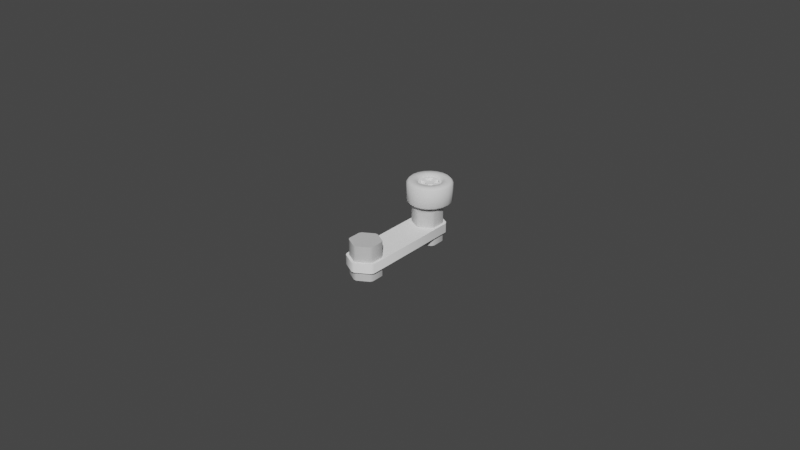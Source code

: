 # Source: speeder.blend  (saved by Blender 2.90.8; exported with 4.5.12 LTS)
import bpy
from mathutils import Matrix  # noqa: F401  (used for matrix-valued properties, if any)

bpy.ops.wm.read_factory_settings(use_empty=True)
scene = bpy.context.scene
scene.name = 'Scene'

# ---- collections
col_collection = bpy.data.collections.new('Collection'); scene.collection.children.link(col_collection)

# ---- materials (node trees are filled in below, after node groups)
mat_white = bpy.data.materials.new('white')
mat_white.use_transparent_shadow = False
mat_white.diffuse_color = (1.0, 1.0, 1.0, 1.0)
mat_darker = bpy.data.materials.new('darker')
mat_darker.use_transparent_shadow = False
mat_darker.diffuse_color = (0.6, 0.6, 0.6, 1.0)

# ---- material node trees

# ---- world
world_world = bpy.data.worlds.new('World'); scene.world = world_world
world_world.use_nodes = True; world_world.node_tree.nodes.clear()
_N = world_world.node_tree.nodes; _L = world_world.node_tree.links
n0 = _N.new('ShaderNodeOutputWorld'); n0.name = 'World Output'; n0.location = (300, 300)
n1 = _N.new('ShaderNodeBackground'); n1.name = 'Background'; n1.location = (10, 300)
n1.inputs[0].default_value = (0.05088, 0.05088, 0.05088, 1.0)
_L.new(n1.outputs[0], n0.inputs[0])
n0.is_active_output = True
world_world.color = (0.05088, 0.05088, 0.05088)
world_world.use_sun_shadow = False
world_world.sun_shadow_jitter_overblur = 0.0

# ---- meshes
me_circle_001 = bpy.data.meshes.new('Circle.001')
me_circle_001.from_pydata([(-4.59e-08, 0.007, -0.0028), (-4.582e-08, 0.006291, -0.0035), (-0.001944, 0.005984, -0.0035), (-0.002163, 0.006658, -0.0028), (-0.003698, 0.00509, -0.0035), (-0.004115, 0.005663, -0.0028), (-0.00509, 0.003698, -0.0035), (-0.005663, 0.004115, -0.0028), (-0.005983, 0.001944, -0.0035), (-0.006657, 0.002163, -0.0028), (-0.006291, 2.044e-07, -0.0035), (-0.007, 2.041e-07, -0.0028), (-0.005983, -0.001944, -0.0035), (-0.006657, -0.002163, -0.0028), (-0.00509, -0.003698, -0.0035), (-0.005663, -0.004114, -0.0028), (-0.003698, -0.00509, -0.0035), (-0.004115, -0.005663, -0.0028), (-0.001944, -0.005983, -0.0035), (-0.002163, -0.006657, -0.0028), (-4.377e-08, -0.006291, -0.0035), (-4.361e-08, -0.007, -0.0028), (0.001944, -0.005983, -0.0035), (0.002163, -0.006657, -0.0028), (0.003698, -0.00509, -0.0035), (0.004114, -0.005663, -0.0028), (0.00509, -0.003698, -0.0035), (0.005663, -0.004114, -0.0028), (0.005983, -0.001944, -0.0035), (0.006657, -0.002163, -0.0028), (0.006291, 2.108e-07, -0.0035), (0.007, 2.112e-07, -0.0028), (0.005983, 0.001944, -0.0035), (0.006657, 0.002163, -0.0028), (0.00509, 0.003698, -0.0035), (0.005663, 0.004115, -0.0028), (0.003698, 0.00509, -0.0035), (0.004114, 0.005663, -0.0028), (0.001944, 0.005984, -0.0035), (0.002163, 0.006658, -0.0028), (-4.582e-08, 0.006291, 0.0035), (-4.59e-08, 0.007, 0.0028), (-0.002163, 0.006658, 0.0028), (-0.001944, 0.005984, 0.0035), (-0.004115, 0.005663, 0.0028), (-0.003698, 0.00509, 0.0035), (-0.005663, 0.004115, 0.0028), (-0.00509, 0.003698, 0.0035), (-0.006657, 0.002163, 0.0028), (-0.005983, 0.001944, 0.0035), (-0.007, 2.041e-07, 0.0028), (-0.006291, 2.044e-07, 0.0035), (-0.006657, -0.002163, 0.0028), (-0.005983, -0.001944, 0.0035), (-0.005663, -0.004114, 0.0028), (-0.00509, -0.003698, 0.0035), (-0.004115, -0.005663, 0.0028), (-0.003698, -0.00509, 0.0035), (-0.002163, -0.006657, 0.0028), (-0.001944, -0.005983, 0.0035), (-4.361e-08, -0.007, 0.0028), (-4.377e-08, -0.006291, 0.0035), (0.002163, -0.006657, 0.0028), (0.001944, -0.005983, 0.0035), (0.004114, -0.005663, 0.0028), (0.003698, -0.00509, 0.0035), (0.005663, -0.004114, 0.0028), (0.00509, -0.003698, 0.0035), (0.006657, -0.002163, 0.0028), (0.005983, -0.001944, 0.0035), (0.007, 2.112e-07, 0.0028), (0.006291, 2.108e-07, 0.0035), (0.006657, 0.002163, 0.0028), (0.005983, 0.001944, 0.0035), (0.005663, 0.004115, 0.0028), (0.00509, 0.003698, 0.0035), (0.004114, 0.005663, 0.0028), (0.003698, 0.00509, 0.0035), (0.002163, 0.006658, 0.0028), (0.001944, 0.005984, 0.0035), (-4.558e-08, 0.004209, -0.0035), (-0.001082, 0.003329, -0.0028), (-0.001301, 0.004003, -0.0035), (-0.002057, 0.002832, -0.0028), (-0.002474, 0.003405, -0.0035), (-0.003405, 0.002474, -0.0035), (-0.004003, 0.001301, -0.0035), (-0.004209, 2.052e-07, -0.0035), (-0.003329, -0.001081, -0.0028), (-0.004003, -0.0013, -0.0035), (-0.002832, -0.002057, -0.0028), (-0.003405, -0.002474, -0.0035), (-0.002474, -0.003405, -0.0035), (-0.001082, -0.003328, -0.0028), (-0.001301, -0.004003, -0.0035), (-4.436e-08, -0.0035, -0.0028), (-4.421e-08, -0.004209, -0.0035), (0.001301, -0.004003, -0.0035), (0.002057, -0.002831, -0.0028), (0.002474, -0.003405, -0.0035), (0.002832, -0.002057, -0.0028), (0.003405, -0.002474, -0.0035), (0.003329, -0.001081, -0.0028), (0.004003, -0.0013, -0.0035), (0.004209, 2.095e-07, -0.0035), (0.004003, 0.001301, -0.0035), (0.002832, 0.002057, -0.0028), (0.003405, 0.002474, -0.0035), (0.002474, 0.003405, -0.0035), (0.001082, 0.003329, -0.0028), (0.001301, 0.004003, -0.0035), (-4.55e-08, 0.0035, 0.0028), (-4.558e-08, 0.004209, 0.0035), (-0.001301, 0.004003, 0.0035), (-0.001082, 0.003329, 0.0028), (-0.002474, 0.003405, 0.0035), (-0.003405, 0.002474, 0.0035), (-0.002832, 0.002057, 0.0028), (-0.004003, 0.001301, 0.0035), (-0.003329, 0.001082, 0.0028), (-0.004209, 2.052e-07, 0.0035), (-0.004003, -0.0013, 0.0035), (-0.003405, -0.002474, 0.0035), (-0.002474, -0.003405, 0.0035), (-0.002057, -0.002831, 0.0028), (-0.001301, -0.004003, 0.0035), (-0.001082, -0.003328, 0.0028), (-4.421e-08, -0.004209, 0.0035), (0.001301, -0.004003, 0.0035), (0.002474, -0.003405, 0.0035), (0.003405, -0.002474, 0.0035), (0.002832, -0.002057, 0.0028), (0.004003, -0.0013, 0.0035), (0.004209, 2.095e-07, 0.0035), (0.004003, 0.001301, 0.0035), (0.003405, 0.002474, 0.0035), (0.002832, 0.002057, 0.0028), (0.002474, 0.003405, 0.0035), (0.002057, 0.002832, 0.0028), (0.001301, 0.004003, 0.0035), (0.001082, 0.003329, 0.0028), (-4.55e-08, 0.0035, -0.0028), (-0.002832, 0.002057, -0.0028), (-0.003329, 0.001082, -0.0028), (-0.0035, 2.055e-07, -0.0028), (-0.002057, -0.002831, -0.0028), (0.001082, -0.003328, -0.0028), (0.0035, 2.091e-07, -0.0028), (0.003329, 0.001082, -0.0028), (0.002057, 0.002832, -0.0028), (-0.002057, 0.002832, 0.0028), (-0.0035, 2.055e-07, 0.0028), (-0.003329, -0.001081, 0.0028), (-0.002832, -0.002057, 0.0028), (-4.436e-08, -0.0035, 0.0028), (0.001082, -0.003328, 0.0028), (0.002057, -0.002831, 0.0028), (0.003329, -0.001081, 0.0028), (0.0035, 2.091e-07, 0.0028), (0.003329, 0.001082, 0.0028)], [], [(28, 26, 101, 103), (14, 12, 89, 91), (30, 28, 103, 104), (16, 14, 91, 92), (32, 30, 104, 105), (18, 16, 92, 94), (1, 38, 110, 80), (34, 32, 105, 107), (20, 18, 94, 96), (6, 4, 84, 85), (36, 34, 107, 108), (22, 20, 96, 97), (8, 6, 85, 86), (38, 36, 108, 110), (24, 22, 97, 99), (10, 8, 86, 87), (40, 43, 113, 112), (26, 24, 99, 101), (12, 10, 87, 89), (4, 2, 82, 84), (5, 44, 42, 3), (59, 61, 127, 125), (33, 72, 70, 31), (7, 46, 44, 5), (61, 63, 128, 127), (35, 74, 72, 33), (9, 48, 46, 7), (63, 65, 129, 128), (37, 76, 74, 35), (11, 50, 48, 9), (65, 67, 130, 129), (39, 78, 76, 37), (13, 52, 50, 11), (67, 69, 132, 130), (0, 41, 78, 39), (15, 54, 52, 13), (69, 71, 133, 132), (79, 40, 112, 139), (17, 56, 54, 15), (71, 73, 134, 133), (45, 47, 116, 115), (19, 58, 56, 17), (73, 75, 135, 134), (47, 49, 118, 116), (21, 60, 58, 19), (75, 77, 137, 135), (49, 51, 120, 118), (23, 62, 60, 21), (77, 79, 139, 137), (51, 53, 121, 120), (25, 64, 62, 23), (53, 55, 122, 121), (27, 66, 64, 25), (43, 45, 115, 113), (55, 57, 123, 122), (29, 68, 66, 27), (3, 42, 41, 0), (57, 59, 125, 123), (31, 70, 68, 29), (3, 0, 1, 2), (5, 3, 2, 4), (7, 5, 4, 6), (9, 7, 6, 8), (11, 9, 8, 10), (13, 11, 10, 12), (15, 13, 12, 14), (17, 15, 14, 16), (19, 17, 16, 18), (21, 19, 18, 20), (23, 21, 20, 22), (25, 23, 22, 24), (27, 25, 24, 26), (29, 27, 26, 28), (31, 29, 28, 30), (33, 31, 30, 32), (35, 33, 32, 34), (37, 35, 34, 36), (39, 37, 36, 38), (0, 39, 38, 1), (43, 40, 41, 42), (45, 43, 42, 44), (47, 45, 44, 46), (49, 47, 46, 48), (51, 49, 48, 50), (53, 51, 50, 52), (55, 53, 52, 54), (57, 55, 54, 56), (59, 57, 56, 58), (61, 59, 58, 60), (63, 61, 60, 62), (65, 63, 62, 64), (67, 65, 64, 66), (69, 67, 66, 68), (71, 69, 68, 70), (73, 71, 70, 72), (75, 73, 72, 74), (77, 75, 74, 76), (79, 77, 76, 78), (40, 79, 78, 41), (82, 80, 141, 81), (84, 82, 81, 83), (85, 84, 83, 142), (86, 85, 142, 143), (87, 86, 143, 144), (89, 87, 144, 88), (91, 89, 88, 90), (92, 91, 90, 145), (94, 92, 145, 93), (96, 94, 93, 95), (97, 96, 95, 146), (99, 97, 146, 98), (101, 99, 98, 100), (103, 101, 100, 102), (104, 103, 102, 147), (105, 104, 147, 148), (107, 105, 148, 106), (108, 107, 106, 149), (110, 108, 149, 109), (80, 110, 109, 141), (114, 111, 112, 113), (150, 114, 113, 115), (117, 150, 115, 116), (119, 117, 116, 118), (151, 119, 118, 120), (152, 151, 120, 121), (153, 152, 121, 122), (124, 153, 122, 123), (126, 124, 123, 125), (154, 126, 125, 127), (155, 154, 127, 128), (156, 155, 128, 129), (131, 156, 129, 130), (157, 131, 130, 132), (158, 157, 132, 133), (159, 158, 133, 134), (136, 159, 134, 135), (138, 136, 135, 137), (140, 138, 137, 139), (111, 140, 139, 112), (2, 1, 80, 82)])
me_circle_001.polygons.foreach_set('use_smooth', [True] * 140)
_uv = me_circle_001.uv_layers.new(name='UVMap')
_uv.uv.foreach_set('vector', [0.0, 0.0, 0.0, 0.0, 0.0, 0.0, 0.0, 0.0, 0.0, 0.0, 0.0, 0.0, 0.0, 0.0, 0.0, 0.0, 0.0, 0.0, 0.0, 0.0, 0.0, 0.0, 0.0, 0.0, 0.0, 0.0, 0.0, 0.0, 0.0, 0.0, 0.0, 0.0, 0.0, 0.0, 0.0, 0.0, 0.0, 0.0, 0.0, 0.0, 0.0, 0.0, 0.0, 0.0, 0.0, 0.0, 0.0, 0.0, 0.0, 0.0, 0.0, 0.0, 0.0, 0.0, 0.0, 0.0, 0.0, 0.0, 0.0, 0.0, 0.0, 0.0, 0.0, 0.0, 0.0, 0.0, 0.0, 0.0, 0.0, 0.0, 0.0, 0.0, 0.0, 0.0, 0.0, 0.0, 0.0, 0.0, 0.0, 0.0, 0.0, 0.0, 0.0, 0.0, 0.0, 0.0, 0.0, 0.0, 0.0, 0.0, 0.0, 0.0, 0.0, 0.0, 0.0, 0.0, 0.0, 0.0, 0.0, 0.0, 0.0, 0.0, 0.0, 0.0, 0.0, 0.0, 0.0, 0.0, 0.0, 0.0, 0.0, 0.0, 0.0, 0.0, 0.0, 0.0, 0.0, 0.0, 0.0, 0.0, 0.0, 0.0, 0.0, 0.0, 0.0, 0.0, 0.0, 0.0, 0.0, 0.0, 0.0, 0.0, 0.0, 0.0, 0.0, 0.0, 0.0, 0.0, 0.0, 0.0, 0.0, 0.0, 0.0, 0.0, 0.0, 0.0, 0.0, 0.0, 0.0, 0.0, 0.0, 0.0, 0.0, 0.0, 0.0, 0.0, 0.0, 0.0, 0.0, 0.0, 0.0, 0.0, 0.0, 0.0, 0.0, 0.0, 0.0, 0.0, 0.0, 0.0, 0.0, 0.0, 0.0, 0.0, 0.0, 0.0, 0.0, 0.0, 0.0, 0.0, 0.0, 0.0, 0.0, 0.0, 0.0, 0.0, 0.0, 0.0, 0.0, 0.0, 0.0, 0.0, 0.0, 0.0, 0.0, 0.0, 0.0, 0.0, 0.0, 0.0, 0.0, 0.0, 0.0, 0.0, 0.0, 0.0, 0.0, 0.0, 0.0, 0.0, 0.0, 0.0, 0.0, 0.0, 0.0, 0.0, 0.0, 0.0, 0.0, 0.0, 0.0, 0.0, 0.0, 0.0, 0.0, 0.0, 0.0, 0.0, 0.0, 0.0, 0.0, 0.0, 0.0, 0.0, 0.0, 0.0, 0.0, 0.0, 0.0, 0.0, 0.0, 0.0, 0.0, 0.0, 0.0, 0.0, 0.0, 0.0, 0.0, 0.0, 0.0, 0.0, 0.0, 0.0, 0.0, 0.0, 0.0, 0.0, 0.0, 0.0, 0.0, 0.0, 0.0, 0.0, 0.0, 0.0, 0.0, 0.0, 0.0, 0.0, 0.0, 0.0, 0.0, 0.0, 0.0, 0.0, 0.0, 0.0, 0.0, 0.0, 0.0, 0.0, 0.0, 0.0, 0.0, 0.0, 0.0, 0.0, 0.0, 0.0, 0.0, 0.0, 0.0, 0.0, 0.0, 0.0, 0.0, 0.0, 0.0, 0.0, 0.0, 0.0, 0.0, 0.0, 0.0, 0.0, 0.0, 0.0, 0.0, 0.0, 0.0, 0.0, 0.0, 0.0, 0.0, 0.0, 0.0, 0.0, 0.0, 0.0, 0.0, 0.0, 0.0, 0.0, 0.0, 0.0, 0.0, 0.0, 0.0, 0.0, 0.0, 0.0, 0.0, 0.0, 0.0, 0.0, 0.0, 0.0, 0.0, 0.0, 0.0, 0.0, 0.0, 0.0, 0.0, 0.0, 0.0, 0.0, 0.0, 0.0, 0.0, 0.0, 0.0, 0.0, 0.0, 0.0, 0.0, 0.0, 0.0, 0.0, 0.0, 0.0, 0.0, 0.0, 0.0, 0.0, 0.0, 0.0, 0.0, 0.0, 0.0, 0.0, 0.0, 0.0, 0.0, 0.0, 0.0, 0.0, 0.0, 0.0, 0.0, 0.0, 0.0, 0.0, 0.0, 0.0, 0.0, 0.0, 0.0, 0.0, 0.0, 0.0, 0.0, 0.0, 0.0, 0.0, 0.0, 0.0, 0.0, 0.0, 0.0, 0.0, 0.0, 0.0, 0.0, 0.0, 0.0, 0.0, 0.0, 0.0, 0.0, 0.0, 0.0, 0.0, 0.0, 0.0, 0.0, 0.0, 0.0, 0.0, 0.0, 0.0, 0.0, 0.0, 0.0, 0.0, 0.0, 0.0, 0.0, 0.0, 0.0, 0.0, 0.0, 0.0, 0.0, 0.0, 0.0, 0.0, 0.0, 0.0, 0.0, 0.0, 0.0, 0.0, 0.0, 0.0, 0.0, 0.0, 0.0, 0.0, 0.0, 0.0, 0.0, 0.0, 0.0, 0.0, 0.0, 0.0, 0.0, 0.0, 0.0, 0.0, 0.0, 0.0, 0.0, 0.0, 0.0, 0.0, 0.0, 0.0, 0.0, 0.0, 0.0, 0.0, 0.0, 0.0, 0.0, 0.0, 0.0, 0.0, 0.0, 0.0, 0.0, 0.0, 0.0, 0.0, 0.0, 0.0, 0.0, 0.0, 0.0, 0.0, 0.0, 0.0, 0.0, 0.0, 0.0, 0.0, 0.0, 0.0, 0.0, 0.0, 0.0, 0.0, 0.0, 0.0, 0.0, 0.0, 0.0, 0.0, 0.0, 0.0, 0.0, 0.0, 0.0, 0.0, 0.0, 0.0, 0.0, 0.0, 0.0, 0.0, 0.0, 0.0, 0.0, 0.0, 0.0, 0.0, 0.0, 0.0, 0.0, 0.0, 0.0, 0.0, 0.0, 0.0, 0.0, 0.0, 0.0, 0.0, 0.0, 0.0, 0.0, 0.0, 0.0, 0.0, 0.0, 0.0, 0.0, 0.0, 0.0, 0.0, 0.0, 0.0, 0.0, 0.0, 0.0, 0.0, 0.0, 0.0, 0.0, 0.0, 0.0, 0.0, 0.0, 0.0, 0.0, 0.0, 0.0, 0.0, 0.0, 0.0, 0.0, 0.0, 0.0, 0.0, 0.0, 0.0, 0.0, 0.0, 0.0, 0.0, 0.0, 0.0, 0.0, 0.0, 0.0, 0.0, 0.0, 0.0, 0.0, 0.0, 0.0, 0.0, 0.0, 0.0, 0.0, 0.0, 0.0, 0.0, 0.0, 0.0, 0.0, 0.0, 0.0, 0.0, 0.0, 0.0, 0.0, 0.0, 0.0, 0.0, 0.0, 0.0, 0.0, 0.0, 0.0, 0.0, 0.0, 0.0, 0.0, 0.0, 0.0, 0.0, 0.0, 0.0, 0.0, 0.0, 0.0, 0.0, 0.0, 0.0, 0.0, 0.0, 0.0, 0.0, 0.0, 0.0, 0.0, 0.0, 0.0, 0.0, 0.0, 0.0, 0.0, 0.0, 0.0, 0.0, 0.0, 0.0, 0.0, 0.0, 0.0, 0.0, 0.0, 0.0, 0.0, 0.0, 0.0, 0.0, 0.0, 0.0, 0.0, 0.0, 0.0, 0.0, 0.0, 0.0, 0.0, 0.0, 0.0, 0.0, 0.0, 0.0, 0.0, 0.0, 0.0, 0.0, 0.0, 0.0, 0.0, 0.0, 0.0, 0.0, 0.0, 0.0, 0.0, 0.0, 0.0, 0.0, 0.0, 0.0, 0.0, 0.0, 0.0, 0.0, 0.0, 0.0, 0.0, 0.0, 0.0, 0.0, 0.0, 0.0, 0.0, 0.0, 0.0, 0.0, 0.0, 0.0, 0.0, 0.0, 0.0, 0.0, 0.0, 0.0, 0.0, 0.0, 0.0, 0.0, 0.0, 0.0, 0.0, 0.0, 0.0, 0.0, 0.0, 0.0, 0.0, 0.0, 0.0, 0.0, 0.0, 0.0, 0.0, 0.0, 0.0, 0.0, 0.0, 0.0, 0.0, 0.0, 0.0, 0.0, 0.0, 0.0, 0.0, 0.0, 0.0, 0.0, 0.0, 0.0, 0.0, 0.0, 0.0, 0.0, 0.0, 0.0, 0.0, 0.0, 0.0, 0.0, 0.0, 0.0, 0.0, 0.0, 0.0, 0.0, 0.0, 0.0, 0.0, 0.0, 0.0, 0.0, 0.0, 0.0, 0.0, 0.0, 0.0, 0.0, 0.0, 0.0, 0.0, 0.0, 0.0, 0.0, 0.0, 0.0, 0.0, 0.0, 0.0, 0.0, 0.0, 0.0, 0.0, 0.0, 0.0, 0.0, 0.0, 0.0, 0.0, 0.0, 0.0, 0.0, 0.0, 0.0, 0.0, 0.0, 0.0, 0.0, 0.0, 0.0, 0.0, 0.0, 0.0, 0.0, 0.0, 0.0, 0.0, 0.0, 0.0, 0.0, 0.0, 0.0, 0.0, 0.0, 0.0, 0.0, 0.0, 0.0, 0.0, 0.0, 0.0, 0.0, 0.0, 0.0, 0.0, 0.0, 0.0, 0.0, 0.0, 0.0, 0.0, 0.0, 0.0, 0.0, 0.0, 0.0, 0.0, 0.0, 0.0, 0.0, 0.0, 0.0, 0.0, 0.0, 0.0, 0.0, 0.0, 0.0, 0.0, 0.0, 0.0, 0.0, 0.0, 0.0, 0.0, 0.0, 0.0, 0.0, 0.0, 0.0, 0.0, 0.0, 0.0, 0.0, 0.0, 0.0, 0.0, 0.0, 0.0, 0.0, 0.0, 0.0, 0.0, 0.0, 0.0, 0.0, 0.0, 0.0, 0.0, 0.0, 0.0, 0.0, 0.0, 0.0, 0.0, 0.0, 0.0, 0.0, 0.0, 0.0, 0.0, 0.0, 0.0, 0.0, 0.0, 0.0, 0.0, 0.0, 0.0, 0.0, 0.0, 0.0, 0.0, 0.0, 0.0, 0.0, 0.0, 0.0, 0.0, 0.0, 0.0, 0.0, 0.0, 0.0, 0.0, 0.0, 0.0, 0.0, 0.0, 0.0, 0.0, 0.0, 0.0, 0.0, 0.0, 0.0, 0.0, 0.0, 0.0, 0.0, 0.0, 0.0, 0.0, 0.0, 0.0, 0.0, 0.0, 0.0, 0.0, 0.0, 0.0, 0.0, 0.0, 0.0, 0.0, 0.0, 0.0, 0.0, 0.0, 0.0, 0.0, 0.0, 0.0, 0.0, 0.0, 0.0, 0.0, 0.0, 0.0, 0.0, 0.0, 0.0, 0.0, 0.0, 0.0, 0.0, 0.0, 0.0, 0.0, 0.0, 0.0, 0.0, 0.0, 0.0, 0.0, 0.0, 0.0, 0.0, 0.0, 0.0, 0.0, 0.0, 0.0, 0.0, 0.0, 0.0, 0.0, 0.0, 0.0, 0.0, 0.0, 0.0, 0.0, 0.0, 0.0, 0.0, 0.0, 0.0, 0.0, 0.0, 0.0, 0.0, 0.0, 0.0, 0.0, 0.0, 0.0, 0.0, 0.0, 0.0, 0.0, 0.0, 0.0, 0.0, 0.0, 0.0, 0.0, 0.0, 0.0, 0.0, 0.0, 0.0, 0.0, 0.0, 0.0, 0.0, 0.0, 0.0, 0.0, 0.0, 0.0, 0.0, 0.0, 0.0, 0.0, 0.0, 0.0, 0.0, 0.0, 0.0, 0.0, 0.0, 0.0, 0.0, 0.0, 0.0, 0.0, 0.0, 0.0, 0.0, 0.0, 0.0, 0.0, 0.0, 0.0, 0.0, 0.0, 0.0, 0.0, 0.0, 0.0, 0.0, 0.0, 0.0, 0.0, 0.0, 0.0, 0.0, 0.0, 0.0, 0.0, 0.0, 0.0, 0.0, 0.0, 0.0, 0.0, 0.0, 0.0, 0.0, 0.0, 0.0, 0.0, 0.0, 0.0, 0.0, 0.0, 0.0, 0.0, 0.0, 0.0, 0.0, 0.0, 0.0, 0.0, 0.0, 0.0, 0.0, 0.0, 0.0, 0.0, 0.0, 0.0, 0.0, 0.0, 0.0, 0.0, 0.0])
me_circle_001.use_remesh_fix_poles = True
me_circle_001.use_remesh_preserve_attributes = False
me_circle_001.use_mirror_vertex_groups = False
me_circle_001.update()
me_circle_002 = bpy.data.meshes.new('Circle.002')
me_circle_002.from_pydata([(-0.0008653, -0.002663, -0.0028), (-0.001646, -0.002265, -0.0028), (-0.002663, 0.0008655, -0.0028), (-0.0008653, 0.002663, -0.0028), (0.001082, 0.003329, -0.0028), (0.002057, 0.002832, -0.0028), (0.002832, 0.002057, -0.0028), (0.003329, 0.001082, -0.0028), (0.0035, 2.091e-07, -0.0028), (0.003329, -0.001081, -0.0028), (0.002832, -0.002057, -0.0028), (0.002057, -0.002831, -0.0028), (0.001082, -0.003328, -0.0028), (-4.436e-08, -0.0035, -0.0028), (-0.001082, -0.003328, -0.0028), (-4.55e-08, 0.0035, 0.0028), (-0.001082, 0.003329, 0.0028), (-0.002057, 0.002832, 0.0028), (-0.002832, 0.002057, 0.0028), (-0.003329, 0.001082, 0.0028), (-0.0035, 2.055e-07, 0.0028), (-0.003329, -0.001081, 0.0028), (-0.002832, -0.002057, 0.0028), (-0.002057, -0.002831, 0.0028), (-0.001082, -0.003328, 0.0028), (-4.436e-08, -0.0035, 0.0028), (0.001082, -0.003328, 0.0028), (0.002057, -0.002831, 0.0028), (0.002832, -0.002057, 0.0028), (0.003329, -0.001081, 0.0028), (0.0035, 2.091e-07, 0.0028), (0.003329, 0.001082, 0.0028), (0.002832, 0.002057, 0.0028), (0.002057, 0.002832, 0.0028), (0.001082, 0.003329, 0.0028), (-0.002057, -0.002831, -0.0028), (-0.001646, 0.002265, -0.0028), (-0.002265, 0.001646, -0.0028), (-0.002832, -0.002057, -0.0028), (-0.002663, -0.000865, -0.0028), (-0.002265, -0.001646, -0.0028), (-0.003329, -0.001081, -0.0028), (0.0008652, -0.002663, -0.0028), (0.001646, -0.002265, -0.0028), (0.002265, -0.001646, -0.0028), (0.002663, -0.000865, -0.0028), (-0.0035, 2.055e-07, -0.0028), (0.002663, 0.0008655, -0.0028), (0.002265, 0.001646, -0.0028), (-0.0008653, 0.002663, 0.0028), (-0.001646, 0.002265, 0.0028), (-0.002265, 0.001646, 0.0028), (-0.002663, 0.0008655, 0.0028), (-0.002663, -0.000865, 0.0028), (-0.002265, -0.001646, 0.0028), (-0.001646, -0.002265, 0.0028), (-0.0008653, -0.002663, 0.0028), (0.0008652, -0.002663, 0.0028), (0.001646, -0.002265, 0.0028), (0.002265, -0.001646, 0.0028), (0.002663, -0.000865, 0.0028), (0.002663, 0.0008655, 0.0028), (0.002265, 0.001646, 0.0028), (0.001646, 0.002265, 0.0028), (0.0008652, 0.002663, 0.0028), (-0.003329, 0.001082, -0.0028), (-0.002832, 0.002057, -0.0028), (-0.002057, 0.002832, -0.0028), (0.0004326, -0.001331, -0.00252), (0.001331, -0.0004324, -0.00252), (-0.001082, 0.003329, -0.0028), (-4.55e-08, 0.0035, -0.0028), (-0.001332, 0.0004328, 0.00252), (-0.001332, -0.0004324, 0.00252), (0.001331, -0.0004324, 0.00252), (0.001331, 0.0004328, 0.00252), (0.0004326, 0.001332, 0.00252), (-0.0009778, -0.0009776, -0.00252), (0.001331, 0.0004328, -0.00252), (-0.0009778, -0.0009776, 0.00252), (0.0009777, -0.0009776, 0.00252), (0.0004326, -0.001331, 0.00252), (0.0009777, 0.000978, 0.00252), (-0.0004327, 0.001332, 0.00252), (-0.001332, 0.0004328, -0.00252), (-0.0004327, -0.001331, -0.00252), (-0.0009778, 0.000978, 0.00252), (-4.58e-08, 2.068e-07, 0.00252), (-0.0004327, -0.001331, 0.00252), (0.001646, 0.002265, -0.0028), (0.0008652, 0.002663, -0.0028), (-0.001332, -0.0004324, -0.00252), (0.0004326, 0.001332, -0.00252), (0.0009777, -0.0009776, -0.00252), (0.0009777, 0.000978, -0.00252), (-0.0004327, 0.001332, -0.00252), (-0.0009778, 0.000978, -0.00252), (-4.58e-08, 2.068e-07, -0.00252), (0.0, 0.001, -0.005), (-0.000866, 0.0005, -0.005), (-0.000866, -0.0005, -0.005), (8.742e-11, -0.001, -0.005), (0.000866, -0.0005, -0.005), (0.000866, 0.0005, -0.005), (0.0, 0.001, 4.657e-10), (-0.000866, 0.0005, 4.657e-10), (-0.000866, -0.0005, 4.657e-10), (8.742e-11, -0.001, 4.657e-10), (0.000866, -0.0005, 4.657e-10), (0.000866, 0.0005, 4.657e-10), (0.0, 0.001, -0.005), (-0.000866, 0.0005, -0.005), (-0.000866, -0.0005, -0.005), (8.742e-11, -0.001, -0.005), (0.000866, -0.0005, -0.005), (0.000866, 0.0005, -0.005), (0.0, 0.001, 4.657e-10), (-0.000866, 0.0005, 4.657e-10), (-0.000866, -0.0005, 4.657e-10), (8.742e-11, -0.001, 4.657e-10), (0.000866, -0.0005, 4.657e-10), (0.000866, 0.0005, 4.657e-10)], [], [(45, 44, 59, 60), (40, 39, 53, 54), (1, 40, 54, 55), (2, 52, 72, 84), (0, 1, 55, 56), (53, 52, 20), (48, 47, 61, 62), (37, 36, 50, 51), (89, 48, 62, 63), (57, 42, 68, 81), (2, 37, 51, 52), (90, 89, 63, 64), (43, 42, 57, 58), (44, 43, 58, 59), (20, 52, 19), (36, 3, 49, 50), (39, 2, 84, 91), (23, 24, 56, 55), (77, 91, 97), (47, 45, 69, 78), (15, 16, 49), (85, 97, 68), (93, 68, 97), (20, 21, 53), (84, 97, 91), (69, 97, 78), (26, 27, 58, 57), (3, 90, 92, 95), (92, 97, 95), (27, 28, 59, 58), (92, 94, 97), (3, 71, 90), (28, 29, 60, 59), (9, 45, 8), (30, 31, 61), (16, 17, 50, 49), (14, 0, 13), (34, 15, 64), (17, 18, 51, 50), (45, 47, 8), (31, 32, 62, 61), (18, 19, 52, 51), (94, 78, 97), (32, 33, 63, 62), (56, 25, 57), (0, 85, 68, 42), (33, 34, 64, 63), (25, 26, 57), (84, 96, 97), (21, 22, 54, 53), (85, 77, 97), (96, 95, 97), (22, 23, 55, 54), (69, 93, 97), (74, 87, 80), (86, 87, 83), (88, 87, 79), (72, 87, 86), (56, 57, 81, 88), (82, 87, 75), (60, 30, 61), (53, 39, 91, 73), (38, 40, 1, 35), (24, 25, 56), (49, 3, 95, 83), (45, 60, 74, 69), (41, 39, 40, 38), (13, 42, 12), (29, 30, 60), (90, 64, 76, 92), (5, 89, 90, 4), (61, 47, 78, 75), (49, 64, 15), (0, 56, 88, 85), (94, 82, 75, 78), (96, 86, 83, 95), (93, 80, 81, 68), (77, 79, 73, 91), (76, 87, 82), (92, 76, 82, 94), (76, 83, 87), (69, 74, 80, 93), (49, 83, 76, 64), (85, 88, 79, 77), (84, 72, 86, 96), (74, 75, 87), (72, 73, 87), (80, 87, 81), (88, 81, 87), (61, 75, 74, 60), (79, 87, 73), (53, 73, 72, 52), (0, 42, 13), (6, 48, 89, 5), (66, 37, 2, 65), (7, 47, 48, 6), (67, 36, 37, 66), (4, 90, 71), (70, 3, 36, 67), (8, 47, 7), (10, 44, 45, 9), (11, 43, 44, 10), (12, 42, 43, 11), (46, 39, 41), (71, 3, 70), (35, 1, 0, 14), (46, 65, 2), (39, 46, 2), (100, 106, 105, 99), (103, 109, 108, 102), (101, 107, 106, 100), (99, 105, 104, 98), (98, 104, 109, 103), (102, 108, 107, 101), (112, 118, 117, 111), (115, 121, 120, 114), (113, 119, 118, 112), (111, 117, 116, 110), (110, 116, 121, 115), (114, 120, 119, 113)])
me_circle_002.polygons.foreach_set('use_smooth', [True] * 120)
_uv = me_circle_002.uv_layers.new(name='UVMap')
_uv.uv.foreach_set('vector', [0.0, 0.0, 0.0, 0.0, 0.0, 0.0, 0.0, 0.0, 0.0, 0.0, 0.0, 0.0, 0.0, 0.0, 0.0, 0.0, 0.0, 0.0, 0.0, 0.0, 0.0, 0.0, 0.0, 0.0, 0.0, 0.0, 0.0, 0.0, 0.0, 0.0, 0.0, 0.0, 0.0, 0.0, 0.0, 0.0, 0.0, 0.0, 0.0, 0.0, 0.0, 0.0, 0.0, 0.0, 0.0, 0.0, 0.0, 0.0, 0.0, 0.0, 0.0, 0.0, 0.0, 0.0, 0.0, 0.0, 0.0, 0.0, 0.0, 0.0, 0.0, 0.0, 0.0, 0.0, 0.0, 0.0, 0.0, 0.0, 0.0, 0.0, 0.0, 0.0, 0.0, 0.0, 0.0, 0.0, 0.0, 0.0, 0.0, 0.0, 0.0, 0.0, 0.0, 0.0, 0.0, 0.0, 0.0, 0.0, 0.0, 0.0, 0.0, 0.0, 0.0, 0.0, 0.0, 0.0, 0.0, 0.0, 0.0, 0.0, 0.0, 0.0, 0.0, 0.0, 0.0, 0.0, 0.0, 0.0, 0.0, 0.0, 0.0, 0.0, 0.0, 0.0, 0.0, 0.0, 0.0, 0.0, 0.0, 0.0, 0.0, 0.0, 0.0, 0.0, 0.0, 0.0, 0.0, 0.0, 0.0, 0.0, 0.0, 0.0, 0.0, 0.0, 0.0, 0.0, 0.0, 0.0, 0.0, 0.0, 0.0, 0.0, 0.0, 0.0, 0.0, 0.0, 0.0, 0.0, 0.0, 0.0, 0.0, 0.0, 0.0, 0.0, 0.0, 0.0, 0.0, 0.0, 0.0, 0.0, 0.0, 0.0, 0.0, 0.0, 0.0, 0.0, 0.0, 0.0, 0.0, 0.0, 0.0, 0.0, 0.0, 0.0, 0.0, 0.0, 0.0, 0.0, 0.0, 0.0, 0.0, 0.0, 0.0, 0.0, 0.0, 0.0, 0.0, 0.0, 0.0, 0.0, 0.0, 0.0, 0.0, 0.0, 0.0, 0.0, 0.0, 0.0, 0.0, 0.0, 0.0, 0.0, 0.0, 0.0, 0.0, 0.0, 0.0, 0.0, 0.0, 0.0, 0.0, 0.0, 0.0, 0.0, 0.0, 0.0, 0.0, 0.0, 0.0, 0.0, 0.0, 0.0, 0.0, 0.0, 0.0, 0.0, 0.0, 0.0, 0.0, 0.0, 0.0, 0.0, 0.0, 0.0, 0.0, 0.0, 0.0, 0.0, 0.0, 0.0, 0.0, 0.0, 0.0, 0.0, 0.0, 0.0, 0.0, 0.0, 0.0, 0.0, 0.0, 0.0, 0.0, 0.0, 0.0, 0.0, 0.0, 0.0, 0.0, 0.0, 0.0, 0.0, 0.0, 0.0, 0.0, 0.0, 0.0, 0.0, 0.0, 0.0, 0.0, 0.0, 0.0, 0.0, 0.0, 0.0, 0.0, 0.0, 0.0, 0.0, 0.0, 0.0, 0.0, 0.0, 0.0, 0.0, 0.0, 0.0, 0.0, 0.0, 0.0, 0.0, 0.0, 0.0, 0.0, 0.0, 0.0, 0.0, 0.0, 0.0, 0.0, 0.0, 0.0, 0.0, 0.0, 0.0, 0.0, 0.0, 0.0, 0.0, 0.0, 0.0, 0.0, 0.0, 0.0, 0.0, 0.0, 0.0, 0.0, 0.0, 0.0, 0.0, 0.0, 0.0, 0.0, 0.0, 0.0, 0.0, 0.0, 0.0, 0.0, 0.0, 0.0, 0.0, 0.0, 0.0, 0.0, 0.0, 0.0, 0.0, 0.0, 0.0, 0.0, 0.0, 0.0, 0.0, 0.0, 0.0, 0.0, 0.0, 0.0, 0.0, 0.0, 0.0, 0.0, 0.0, 0.0, 0.0, 0.0, 0.0, 0.0, 0.0, 0.0, 0.0, 0.0, 0.0, 0.0, 0.0, 0.0, 0.0, 0.0, 0.0, 0.0, 0.0, 0.0, 0.0, 0.0, 0.0, 0.0, 0.0, 0.0, 0.0, 0.0, 0.0, 0.0, 0.0, 0.0, 0.0, 0.0, 0.0, 0.0, 0.0, 0.0, 0.0, 0.0, 0.0, 0.0, 0.0, 0.0, 0.0, 0.0, 0.0, 0.0, 0.0, 0.0, 0.0, 0.0, 0.0, 0.0, 0.0, 0.0, 0.0, 0.0, 0.0, 0.0, 0.0, 0.0, 0.0, 0.0, 0.0, 0.0, 0.0, 0.0, 0.0, 0.0, 0.0, 0.0, 0.0, 0.0, 0.0, 0.0, 0.0, 0.0, 0.0, 0.0, 0.0, 0.0, 0.0, 0.0, 0.0, 0.0, 0.0, 0.0, 0.0, 0.0, 0.0, 0.0, 0.0, 0.0, 0.0, 0.0, 0.0, 0.0, 0.0, 0.0, 0.0, 0.0, 0.0, 0.0, 0.0, 0.0, 0.0, 0.0, 0.0, 0.0, 0.0, 0.0, 0.0, 0.0, 0.0, 0.0, 0.0, 0.0, 0.0, 0.0, 0.0, 0.0, 0.0, 0.0, 0.0, 0.0, 0.0, 0.0, 0.0, 0.0, 0.0, 0.0, 0.0, 0.0, 0.0, 0.0, 0.0, 0.0, 0.0, 0.0, 0.0, 0.0, 0.0, 0.0, 0.0, 0.0, 0.0, 0.0, 0.0, 0.0, 0.0, 0.0, 0.0, 0.0, 0.0, 0.0, 0.0, 0.0, 0.0, 0.0, 0.0, 0.0, 0.0, 0.0, 0.0, 0.0, 0.0, 0.0, 0.0, 0.0, 0.0, 0.0, 0.0, 0.0, 0.0, 0.0, 0.0, 0.0, 0.0, 0.0, 0.0, 0.0, 0.0, 0.0, 0.0, 0.0, 0.0, 0.0, 0.0, 0.0, 0.0, 0.0, 0.0, 0.0, 0.0, 0.0, 0.0, 0.0, 0.0, 0.0, 0.0, 0.0, 0.0, 0.0, 0.0, 0.0, 0.0, 0.0, 0.0, 0.0, 0.0, 0.0, 0.0, 0.0, 0.0, 0.0, 0.0, 0.0, 0.0, 0.0, 0.0, 0.0, 0.0, 0.0, 0.0, 0.0, 0.0, 0.0, 0.0, 0.0, 0.0, 0.0, 0.0, 0.0, 0.0, 0.0, 0.0, 0.0, 0.0, 0.0, 0.0, 0.0, 0.0, 0.0, 0.0, 0.0, 0.0, 0.0, 0.0, 0.0, 0.0, 0.0, 0.0, 0.0, 0.0, 0.0, 0.0, 0.0, 0.0, 0.0, 0.0, 0.0, 0.0, 0.0, 0.0, 0.0, 0.0, 0.0, 0.0, 0.0, 0.0, 0.0, 0.0, 0.0, 0.0, 0.0, 0.0, 0.0, 0.0, 0.0, 0.0, 0.0, 0.0, 0.0, 0.0, 0.0, 0.0, 0.0, 0.0, 0.0, 0.0, 0.0, 0.0, 0.0, 0.0, 0.0, 0.0, 0.0, 0.0, 0.0, 0.0, 0.0, 0.0, 0.0, 0.0, 0.0, 0.0, 0.0, 0.0, 0.0, 0.0, 0.0, 0.0, 0.0, 0.0, 0.0, 0.0, 0.0, 0.0, 0.0, 0.0, 0.0, 0.0, 0.0, 0.0, 0.0, 0.0, 0.0, 0.0, 0.0, 0.0, 0.0, 0.0, 0.0, 0.0, 0.0, 0.0, 0.0, 0.0, 0.0, 0.0, 0.0, 0.0, 0.0, 0.0, 0.0, 0.0, 0.0, 0.0, 0.0, 0.0, 0.0, 0.0, 0.0, 0.0, 0.0, 0.0, 0.0, 0.0, 0.0, 0.0, 0.0, 0.0, 0.0, 0.0, 0.0, 0.0, 0.0, 0.0, 0.0, 0.0, 0.0, 0.0, 0.0, 0.0, 0.0, 0.0, 0.0, 0.0, 0.0, 0.0, 0.0, 0.0, 0.0, 0.0, 0.0, 0.0, 0.0, 0.0, 0.0, 0.0, 0.0, 0.0, 0.0, 0.0, 0.0, 0.0, 0.0, 0.0, 0.0, 0.0, 0.0, 0.0, 0.0, 0.0, 0.0, 0.0, 0.0, 0.0, 0.0, 0.0, 0.0, 0.0, 0.0, 0.0, 0.0, 0.0, 0.0, 0.0, 0.0, 0.0, 0.0, 0.0, 0.0, 0.0, 0.0, 0.0, 0.0, 0.0, 0.0, 0.0, 0.0, 0.0, 0.0, 0.0, 0.0, 0.0, 0.0, 0.0, 0.0, 0.0, 0.0, 0.0, 0.0, 0.0, 0.0, 0.0, 0.0, 0.0, 0.0, 0.0, 0.0, 0.0, 0.0, 0.0, 0.0, 0.0, 0.0, 0.0, 0.0, 0.0, 0.0, 0.0, 0.0, 0.0, 0.0, 0.0, 0.0, 0.0, 0.0, 0.0, 0.0, 0.0, 0.0, 0.0, 0.0, 0.0, 0.0, 0.0, 0.0, 0.0, 0.0, 0.0, 0.0, 0.0, 0.0, 0.0, 0.0, 0.0, 0.0, 0.0, 0.0, 0.0, 0.0, 0.0, 0.0, 0.0, 0.0, 0.0, 0.0, 0.0, 0.0, 0.0, 0.0, 0.0, 0.0, 0.0, 0.0, 0.0])
me_circle_002.materials.append(mat_white)
me_circle_002.materials.append(mat_darker)
me_circle_002.use_remesh_fix_poles = True
me_circle_002.use_remesh_preserve_attributes = False
me_circle_002.use_mirror_vertex_groups = False
me_circle_002.update()
me_circle_003 = bpy.data.meshes.new('Circle.003')
me_circle_003.from_pydata([(6.32e-10, 0.014, 0.001), (6.32e-10, 0.014, -0.01), (0.000433, 0.01875, 0.001), (-0.000433, 0.01875, 0.001), (-0.003897, 0.01675, 0.001), (-0.00433, 0.016, 0.001), (-0.00433, 0.012, 0.001), (-0.003897, 0.01125, 0.001), (-0.000433, 0.00925, 0.001), (0.000433, 0.00925, 0.001), (0.003897, 0.01125, 0.001), (0.00433, 0.012, 0.001), (0.00433, 0.016, 0.001), (0.003897, 0.01675, 0.001), (-0.000433, 0.01875, -0.01), (0.000433, 0.01875, -0.01), (-0.00433, 0.016, -0.01), (-0.003897, 0.01675, -0.01), (-0.003897, 0.01125, -0.01), (-0.00433, 0.012, -0.01), (0.000433, 0.00925, -0.01), (-0.000433, 0.00925, -0.01), (0.00433, 0.012, -0.01), (0.003897, 0.01125, -0.01), (0.003897, 0.01675, -0.01), (0.00433, 0.016, -0.01), (6.434e-10, 1.863e-09, -0.004), (-0.0005171, 0.01967, -0.004), (0.0005171, 0.01967, -0.004), (-0.005171, 0.01639, -0.004), (-0.004654, 0.01728, -0.004), (-0.004654, -0.01728, -0.004), (-0.005171, -0.01639, -0.004), (0.0005171, -0.01967, -0.004), (-0.0005171, -0.01967, -0.004), (0.005171, -0.01639, -0.004), (0.004654, -0.01728, -0.004), (0.004654, 0.01728, -0.004), (0.005171, 0.01639, -0.004), (6.434e-10, 1.863e-09, -0.007), (-0.0005171, 0.01967, -0.007), (0.0005171, 0.01967, -0.007), (-0.005171, 0.01639, -0.007), (-0.004654, 0.01728, -0.007), (-0.004654, -0.01728, -0.007), (-0.005171, -0.01639, -0.007), (0.0005171, -0.01967, -0.007), (-0.0005171, -0.01967, -0.007), (0.005171, -0.01639, -0.007), (0.004654, -0.01728, -0.007), (0.004654, 0.01728, -0.007), (0.005171, 0.01639, -0.007), (-1.943e-09, -0.014, 0.001), (-1.943e-09, -0.014, -0.01), (-0.000433, -0.01875, 0.001), (0.000433, -0.01875, 0.001), (0.003897, -0.01675, 0.001), (0.00433, -0.016, 0.001), (0.00433, -0.012, 0.001), (0.003897, -0.01125, 0.001), (0.000433, -0.00925, 0.001), (-0.000433, -0.00925, 0.001), (-0.003897, -0.01125, 0.001), (-0.00433, -0.012, 0.001), (-0.00433, -0.016, 0.001), (-0.003897, -0.01675, 0.001), (0.000433, -0.01875, -0.01), (-0.000433, -0.01875, -0.01), (0.00433, -0.016, -0.01), (0.003897, -0.01675, -0.01), (0.003897, -0.01125, -0.01), (0.00433, -0.012, -0.01), (-0.000433, -0.00925, -0.01), (0.000433, -0.00925, -0.01), (-0.00433, -0.012, -0.01), (-0.003897, -0.01125, -0.01), (-0.003897, -0.01675, -0.01), (-0.00433, -0.016, -0.01)], [], [(0, 9, 10), (0, 13, 2), (4, 3, 14, 17), (0, 11, 12), (0, 7, 8), (1, 17, 14), (8, 7, 18, 21), (2, 13, 24, 15), (0, 5, 6), (10, 9, 20, 23), (6, 5, 16, 19), (12, 11, 22, 25), (1, 19, 16), (1, 25, 22), (1, 21, 18), (1, 23, 20), (1, 15, 24), (2, 3, 0), (4, 5, 0), (6, 7, 0), (8, 9, 0), (10, 11, 0), (12, 13, 0), (14, 15, 1), (16, 17, 1), (18, 19, 1), (20, 21, 1), (22, 23, 1), (24, 25, 1), (6, 19, 18, 7), (20, 9, 8, 21), (2, 15, 14, 3), (16, 5, 4, 17), (12, 25, 24, 13), (22, 11, 10, 23), (0, 3, 4), (26, 27, 30), (26, 29, 32), (26, 35, 38), (26, 31, 34), (26, 33, 36), (26, 37, 28), (27, 26, 28), (29, 26, 30), (31, 26, 32), (33, 26, 34), (35, 26, 36), (37, 26, 38), (39, 43, 40), (39, 45, 42), (39, 51, 48), (39, 47, 44), (39, 49, 46), (39, 41, 50), (40, 41, 39), (42, 43, 39), (44, 45, 39), (46, 47, 39), (48, 49, 39), (50, 51, 39), (35, 36, 49, 48), (38, 35, 48, 51), (29, 30, 43, 42), (32, 29, 42, 45), (37, 38, 51, 50), (31, 32, 45, 44), (34, 31, 44, 47), (28, 37, 50, 41), (33, 34, 47, 46), (36, 33, 46, 49), (27, 28, 41, 40), (30, 27, 40, 43), (52, 61, 62), (52, 65, 54), (56, 55, 66, 69), (52, 63, 64), (52, 59, 60), (53, 69, 66), (60, 59, 70, 73), (54, 65, 76, 67), (52, 57, 58), (62, 61, 72, 75), (58, 57, 68, 71), (64, 63, 74, 77), (53, 71, 68), (53, 77, 74), (53, 73, 70), (53, 75, 72), (53, 67, 76), (54, 55, 52), (56, 57, 52), (58, 59, 52), (60, 61, 52), (62, 63, 52), (64, 65, 52), (66, 67, 53), (68, 69, 53), (70, 71, 53), (72, 73, 53), (74, 75, 53), (76, 77, 53), (58, 71, 70, 59), (72, 61, 60, 73), (54, 67, 66, 55), (68, 57, 56, 69), (64, 77, 76, 65), (74, 63, 62, 75), (52, 55, 56)])
me_circle_003.polygons.foreach_set('use_smooth', [True] * 108)
me_circle_003.polygons.foreach_set('material_index', [1, 1, 1, 1, 1, 0, 1, 1, 1, 1, 1, 1, 0, 0, 0, 0, 0, 1, 1, 1, 1, 1, 1, 0, 0, 0, 0, 0, 0, 1, 1, 1, 1, 1, 1, 1, 0, 0, 0, 0, 0, 0, 0, 0, 0, 0, 0, 0, 0, 0, 0, 0, 0, 0, 0, 0, 0, 0, 0, 0, 0, 0, 0, 0, 0, 0, 0, 0, 0, 0, 0, 0, 1, 1, 1, 1, 1, 0, 1, 1, 1, 1, 1, 1, 0, 0, 0, 0, 0, 1, 1, 1, 1, 1, 1, 0, 0, 0, 0, 0, 0, 1, 1, 1, 1, 1, 1, 1])
_uv = me_circle_003.uv_layers.new(name='UVMap')
_uv.uv.foreach_set('vector', [0.0, 0.0, 0.0, 0.0, 0.0, 0.0, 0.0, 0.0, 0.0, 0.0, 0.0, 0.0, 0.0, 0.0, 0.0, 0.0, 0.0, 0.0, 0.0, 0.0, 0.0, 0.0, 0.0, 0.0, 0.0, 0.0, 0.0, 0.0, 0.0, 0.0, 0.0, 0.0, 0.0, 0.0, 0.0, 0.0, 0.0, 0.0, 0.0, 0.0, 0.0, 0.0, 0.0, 0.0, 0.0, 0.0, 0.0, 0.0, 0.0, 0.0, 0.0, 0.0, 0.0, 0.0, 0.0, 0.0, 0.0, 0.0, 0.0, 0.0, 0.0, 0.0, 0.0, 0.0, 0.0, 0.0, 0.0, 0.0, 0.0, 0.0, 0.0, 0.0, 0.0, 0.0, 0.0, 0.0, 0.0, 0.0, 0.0, 0.0, 0.0, 0.0, 0.0, 0.0, 0.0, 0.0, 0.0, 0.0, 0.0, 0.0, 0.0, 0.0, 0.0, 0.0, 0.0, 0.0, 0.0, 0.0, 0.0, 0.0, 0.0, 0.0, 0.0, 0.0, 0.0, 0.0, 0.0, 0.0, 0.0, 0.0, 0.0, 0.0, 0.0, 0.0, 0.0, 0.0, 0.0, 0.0, 0.0, 0.0, 0.0, 0.0, 0.0, 0.0, 0.0, 0.0, 0.0, 0.0, 0.0, 0.0, 0.0, 0.0, 0.0, 0.0, 0.0, 0.0, 0.0, 0.0, 0.0, 0.0, 0.0, 0.0, 0.0, 0.0, 0.0, 0.0, 0.0, 0.0, 0.0, 0.0, 0.0, 0.0, 0.0, 0.0, 0.0, 0.0, 0.0, 0.0, 0.0, 0.0, 0.0, 0.0, 0.0, 0.0, 0.0, 0.0, 0.0, 0.0, 0.0, 0.0, 0.0, 0.0, 0.0, 0.0, 0.0, 0.0, 0.0, 0.0, 0.0, 0.0, 0.0, 0.0, 0.0, 0.0, 0.0, 0.0, 0.0, 0.0, 0.0, 0.0, 0.0, 0.0, 0.0, 0.0, 0.0, 0.0, 0.0, 0.0, 0.0, 0.0, 0.0, 0.0, 0.0, 0.0, 0.0, 0.0, 0.0, 0.0, 0.0, 0.0, 0.0, 0.0, 0.0, 0.0, 0.0, 0.0, 0.0, 0.0, 0.0, 0.0, 0.0, 0.0, 0.0, 0.0, 0.0, 0.0, 0.0, 0.0, 0.0, 0.0, 0.0, 0.0, 0.0, 0.0, 0.0, 0.0, 0.0, 0.0, 0.0, 0.0, 0.0, 0.0, 0.0, 0.0, 0.0, 0.0, 0.0, 0.0, 0.0, 0.0, 0.0, 0.0, 0.0, 0.0, 0.0, 0.0, 0.0, 0.0, 0.0, 0.0, 0.0, 0.0, 0.0, 0.0, 0.0, 0.0, 0.0, 0.0, 0.0, 0.0, 0.0, 0.0, 0.0, 0.0, 0.0, 0.0, 0.0, 0.0, 0.0, 0.0, 0.0, 0.0, 0.0, 0.0, 0.0, 0.0, 0.0, 0.0, 0.0, 0.0, 0.0, 0.0, 0.0, 0.0, 0.0, 0.0, 0.0, 0.0, 0.0, 0.0, 0.0, 0.0, 0.0, 0.0, 0.0, 0.0, 0.0, 0.0, 0.0, 0.0, 0.0, 0.0, 0.0, 0.0, 0.0, 0.0, 0.0, 0.0, 0.0, 0.0, 0.0, 0.0, 0.0, 0.0, 0.0, 0.0, 0.0, 0.0, 0.0, 0.0, 0.0, 0.0, 0.0, 0.0, 0.0, 0.0, 0.0, 0.0, 0.0, 0.0, 0.0, 0.0, 0.0, 0.0, 0.0, 0.0, 0.0, 0.0, 0.0, 0.0, 0.0, 0.0, 0.0, 0.0, 0.0, 0.0, 0.0, 0.0, 0.0, 0.0, 0.0, 0.0, 0.0, 0.0, 0.0, 0.0, 0.0, 0.0, 0.0, 0.0, 0.0, 0.0, 0.0, 0.0, 0.0, 0.0, 0.0, 0.0, 0.0, 0.0, 0.0, 0.0, 0.0, 0.0, 0.0, 0.0, 0.0, 0.0, 0.0, 0.0, 0.0, 0.0, 0.0, 0.0, 0.0, 0.0, 0.0, 0.0, 0.0, 0.0, 0.0, 0.0, 0.0, 0.0, 0.0, 0.0, 0.0, 0.0, 0.0, 0.0, 0.0, 0.0, 0.0, 0.0, 0.0, 0.0, 0.0, 0.0, 0.0, 0.0, 0.0, 0.0, 0.0, 0.0, 0.0, 0.0, 0.0, 0.0, 0.0, 0.0, 0.0, 0.0, 0.0, 0.0, 0.0, 0.0, 0.0, 0.0, 0.0, 0.0, 0.0, 0.0, 0.0, 0.0, 0.0, 0.0, 0.0, 0.0, 0.0, 0.0, 0.0, 0.0, 0.0, 0.0, 0.0, 0.0, 0.0, 0.0, 0.0, 0.0, 0.0, 0.0, 0.0, 0.0, 0.0, 0.0, 0.0, 0.0, 0.0, 0.0, 0.0, 0.0, 0.0, 0.0, 0.0, 0.0, 0.0, 0.0, 0.0, 0.0, 0.0, 0.0, 0.0, 0.0, 0.0, 0.0, 0.0, 0.0, 0.0, 0.0, 0.0, 0.0, 0.0, 0.0, 0.0, 0.0, 0.0, 0.0, 0.0, 0.0, 0.0, 0.0, 0.0, 0.0, 0.0, 0.0, 0.0, 0.0, 0.0, 0.0, 0.0, 0.0, 0.0, 0.0, 0.0, 0.0, 0.0, 0.0, 0.0, 0.0, 0.0, 0.0, 0.0, 0.0, 0.0, 0.0, 0.0, 0.0, 0.0, 0.0, 0.0, 0.0, 0.0, 0.0, 0.0, 0.0, 0.0, 0.0, 0.0, 0.0, 0.0, 0.0, 0.0, 0.0, 0.0, 0.0, 0.0, 0.0, 0.0, 0.0, 0.0, 0.0, 0.0, 0.0, 0.0, 0.0, 0.0, 0.0, 0.0, 0.0, 0.0, 0.0, 0.0, 0.0, 0.0, 0.0, 0.0, 0.0, 0.0, 0.0, 0.0, 0.0, 0.0, 0.0, 0.0, 0.0, 0.0, 0.0, 0.0, 0.0, 0.0, 0.0, 0.0, 0.0, 0.0, 0.0, 0.0, 0.0, 0.0, 0.0, 0.0, 0.0, 0.0, 0.0, 0.0, 0.0, 0.0, 0.0, 0.0, 0.0, 0.0, 0.0, 0.0, 0.0, 0.0, 0.0, 0.0, 0.0, 0.0, 0.0, 0.0, 0.0, 0.0, 0.0, 0.0, 0.0, 0.0, 0.0, 0.0, 0.0, 0.0, 0.0, 0.0, 0.0, 0.0, 0.0, 0.0, 0.0, 0.0, 0.0, 0.0, 0.0, 0.0, 0.0, 0.0, 0.0, 0.0, 0.0, 0.0, 0.0, 0.0, 0.0, 0.0, 0.0, 0.0, 0.0, 0.0, 0.0, 0.0, 0.0, 0.0, 0.0, 0.0, 0.0, 0.0, 0.0, 0.0, 0.0, 0.0, 0.0, 0.0, 0.0, 0.0, 0.0, 0.0, 0.0, 0.0, 0.0, 0.0, 0.0, 0.0, 0.0, 0.0, 0.0, 0.0, 0.0, 0.0, 0.0, 0.0, 0.0, 0.0, 0.0, 0.0, 0.0, 0.0, 0.0, 0.0, 0.0, 0.0, 0.0, 0.0, 0.0, 0.0, 0.0, 0.0, 0.0, 0.0, 0.0, 0.0, 0.0, 0.0, 0.0, 0.0, 0.0, 0.0, 0.0, 0.0, 0.0, 0.0, 0.0, 0.0, 0.0, 0.0, 0.0, 0.0, 0.0, 0.0, 0.0, 0.0, 0.0])
me_circle_003.materials.append(mat_white)
me_circle_003.materials.append(mat_darker)
me_circle_003.use_remesh_fix_poles = True
me_circle_003.use_remesh_preserve_attributes = False
me_circle_003.use_mirror_vertex_groups = False
me_circle_003.update()

# ---- objects
ob_0_rubber = bpy.data.objects.new('0-rubber', me_circle_001)
ob_1_wheel = bpy.data.objects.new('1-wheel', me_circle_002)
ob_2_base = bpy.data.objects.new('2-base', me_circle_003)

# ---- transforms, parenting, visibility, modifiers, constraints
ob_0_rubber.location = (0.0, 0.015, 0.006)
ob_0_rubber.lineart.crease_threshold = 0.0
ob_1_wheel.location = (0.0, 0.015, 0.006)
ob_1_wheel.lineart.crease_threshold = 0.0
_m = ob_1_wheel.modifiers.new('EdgeSplit', 'EDGE_SPLIT')
_m.split_angle = 1.222
ob_2_base.location = (0.0, 0.0, 0.0)
ob_2_base.lineart.crease_threshold = 0.0
_m = ob_2_base.modifiers.new('EdgeSplit', 'EDGE_SPLIT')
_m.split_angle = 1.222

# ---- collection membership
col_collection.objects.link(ob_0_rubber)
col_collection.objects.link(ob_1_wheel)
col_collection.objects.link(ob_2_base)

# ---- scene / render settings (as saved in the file)
scene.frame_start = 1; scene.frame_end = 250; scene.frame_set(1)
scene.render.engine = 'BLENDER_EEVEE_NEXT'
scene.cycles.use_denoising = False
scene.cycles.samples = 128
scene.cycles.sampling_pattern = 'TABULATED_SOBOL'
scene.cycles.use_adaptive_sampling = False
scene.cycles.use_light_tree = False
scene.view_settings.view_transform = 'Filmic'
bpy.context.view_layer.update()

# ---- added for rendering (the .blend has no active camera and no usable light): camera, sun
cam_auto = bpy.data.cameras.new('AutoCamera')
cam_auto.lens = 50.0
cam_auto.sensor_width = 36.0
cam_auto.clip_end = 1000.0
ob_auto_camera = bpy.data.objects.new('AutoCamera', cam_auto)
scene.collection.objects.link(ob_auto_camera)
ob_auto_camera.location = (0.185045, -0.22089, 0.147786)
ob_auto_camera.rotation_euler = (1.09748, -7.21219e-08, 0.694738)
scene.camera = ob_auto_camera
light_auto_sun = bpy.data.lights.new('AutoSun', 'SUN')
light_auto_sun.energy = 3.0
light_auto_sun.angle = 0.0523599
ob_auto_sun = bpy.data.objects.new('AutoSun', light_auto_sun)
scene.collection.objects.link(ob_auto_sun)
ob_auto_sun.rotation_euler = (0.872665, 0.174533, 0.523599)
bpy.context.view_layer.update()
